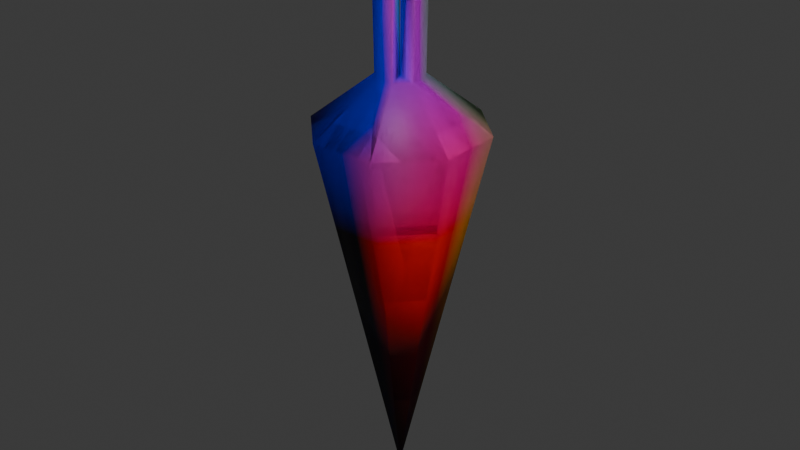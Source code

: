 # Source: carrot.blend  (saved by Blender 4.2.66; exported with 4.5.12 LTS)
import bpy
from mathutils import Matrix  # noqa: F401  (used for matrix-valued properties, if any)

bpy.ops.wm.read_factory_settings(use_empty=True)
scene = bpy.context.scene
scene.name = 'Scene'

# ---- collections
col_collection = bpy.data.collections.new('Collection'); scene.collection.children.link(col_collection)

# ---- images (referenced by path relative to the original .blend; pixels are not part of the script)
import os
ASSET_DIR = os.environ.get("B2B_ASSET_DIR", "")  # directory of the original .blend (textures are referenced by path, not embedded)
HERE = os.path.dirname(os.path.abspath(__file__))  # packed textures are extracted next to this script under _unpacked/

def load_image(name, relpath, width, height, colorspace="sRGB"):
    """Load a texture the original file referenced (path relative to the .blend, or extracted next to this script)."""
    p = next((c for c in (os.path.join(HERE, relpath), os.path.join(ASSET_DIR, relpath)) if relpath and os.path.exists(c)), "")
    if p:
        img = bpy.data.images.load(p, check_existing=True)
        img.name = name
    else:  # same state as the original file: an image datablock whose file is absent (Cycles renders it pink)
        img = bpy.data.images.new(name, width, height)
        img.source = "FILE"
        img.filepath = "//" + (relpath or name)
    img.colorspace_settings.name = colorspace
    return img
img_carrot_png = load_image('carrot.png', 'carrot.png', 1024, 1024, 'sRGB')
img_carrot_normal = load_image('carrot_normal', 'carrot_normal.png', 1024, 1024, 'sRGB')

# ---- materials (node trees are filled in below, after node groups)
mat_material = bpy.data.materials.new('Material')
mat_material_001 = bpy.data.materials.new('Material.001')

# ---- material node trees
mat_material.use_nodes = True; mat_material.node_tree.nodes.clear()
_N = mat_material.node_tree.nodes; _L = mat_material.node_tree.links
n0 = _N.new('ShaderNodeBsdfPrincipled'); n0.name = 'Principled BSDF'; n0.location = (10, 300)
n1 = _N.new('ShaderNodeOutputMaterial'); n1.name = 'Material Output'; n1.location = (300, 326)
n2 = _N.new('ShaderNodeTexImage'); n2.name = 'Image Texture'; n2.location = (-308, 583)
n2.image = img_carrot_png
n3 = _N.new('ShaderNodeTexImage'); n3.name = 'Image Texture.001'; n3.location = (-530, 211)
n3.image = img_carrot_normal
n4 = _N.new('ShaderNodeNormalMap'); n4.name = 'Normal Map'; n4.location = (-212, 173)
_L.new(n0.outputs[0], n1.inputs[0])
_L.new(n2.outputs[0], n0.inputs[0])
_L.new(n3.outputs[0], n4.inputs[1])
_L.new(n4.outputs[0], n0.inputs[5])
n1.is_active_output = True
mat_material_001.use_nodes = True; mat_material_001.node_tree.nodes.clear()
_N = mat_material_001.node_tree.nodes; _L = mat_material_001.node_tree.links
n0 = _N.new('ShaderNodeBsdfPrincipled'); n0.name = 'Principled BSDF'; n0.location = (-18, 407)
n1 = _N.new('ShaderNodeOutputMaterial'); n1.name = 'Material Output'; n1.location = (300, 326)
n2 = _N.new('ShaderNodeNormalMap'); n2.name = 'Normal Map'; n2.location = (-306, 305)
_L.new(n0.outputs[0], n1.inputs[0])
_L.new(n2.outputs[0], n0.inputs[0])
n1.is_active_output = True

# ---- world
world_world = bpy.data.worlds.new('World'); scene.world = world_world
world_world.use_nodes = True; world_world.node_tree.nodes.clear()
_N = world_world.node_tree.nodes; _L = world_world.node_tree.links
n0 = _N.new('ShaderNodeOutputWorld'); n0.name = 'World Output'; n0.location = (300, 300)
n1 = _N.new('ShaderNodeBackground'); n1.name = 'Background'; n1.location = (10, 300)
n1.inputs[0].default_value = (0.05088, 0.05088, 0.05088, 1.0)
_L.new(n1.outputs[0], n0.inputs[0])
n0.is_active_output = True
world_world.color = (0.05088, 0.05088, 0.05088)
world_world.sun_shadow_jitter_overblur = 0.0

# ---- meshes
me_cone_002 = bpy.data.meshes.new('Cone.002')
me_cone_002.from_pydata([(-3.987e-09, -1.179e-09, -0.5777), (-3.719e-08, 0.276, -0.4225), (0.1952, 0.1952, -0.4225), (0.276, 0.0, -0.4225), (0.1952, -0.1952, -0.4225), (-3.719e-08, -0.276, -0.4225), (-0.1952, -0.1952, -0.4225), (-0.276, 0.0, -0.4225), (-0.1952, 0.1952, -0.4225), (1.773e-08, 0.0, 0.7972), (0.05425, 0.05425, -0.5777), (-5.205e-09, 0.07671, -0.5777), (0.07671, -3.343e-09, -0.5777), (0.05425, -0.05425, -0.5777), (-5.205e-09, -0.07671, -0.5777), (-0.05425, -0.05425, -0.5777), (-0.07671, -3.343e-09, -0.5777), (-0.05425, 0.05425, -0.5777), (-0.05616, -0.06018, -1.0), (-0.08281, 0.002616, -1.0), (-0.01096, -0.004654, -1.0), (-0.001599, 0.003802, -1.0), (0.008068, 0.09054, -1.0), (-0.06941, 0.05766, -1.0), (0.05612, 0.05978, -1.0), (0.0825, -0.002366, -1.0), (0.01119, 0.00475, -1.0), (0.06735, -0.05735, -1.0), (-0.006763, -0.08881, -1.0), (0.002473, -0.005791, -1.0)], [], [(11, 1, 2, 10), (1, 9, 2), (10, 2, 3, 12), (2, 9, 3), (12, 3, 4, 13), (3, 9, 4), (13, 4, 5, 14), (4, 9, 5), (14, 5, 6, 15), (5, 9, 6), (15, 6, 7, 16), (6, 9, 7), (16, 7, 8, 17), (7, 9, 8), (17, 8, 1, 11), (8, 9, 1), (11, 0, 21, 22), (0, 16, 17), (15, 16, 19, 18), (0, 14, 15), (13, 14, 28, 27), (0, 12, 13), (10, 12, 25, 24), (0, 11, 10), (20, 18, 19), (16, 0, 20, 19), (0, 15, 18, 20), (21, 23, 22), (17, 11, 22, 23), (0, 17, 23, 21), (26, 24, 25), (12, 0, 26, 25), (0, 10, 24, 26), (29, 27, 28), (14, 0, 29, 28), (0, 13, 27, 29)])
_uv = me_cone_002.uv_layers.new(name='UVMap')
_uv.uv.foreach_set('vector', [0.2972, 0.146, 0.4164, 0.3553, 0.3433, 0.3964, 0.2445, 0.193, 0.4164, 0.3553, 0.7773, 0.9881, 0.3433, 0.3964, 0.2445, 0.193, 0.3433, 0.3964, 0.2644, 0.4387, 0.1906, 0.233, 0.3433, 0.3964, 0.7773, 0.9881, 0.2644, 0.4387, 0.1906, 0.233, 0.2644, 0.4387, 0.1635, 0.4854, 0.1271, 0.2401, 0.2644, 0.4387, 0.7773, 0.9881, 0.1635, 0.4854, 0.1271, 0.2401, 0.1635, 0.4854, 0.0, 0.5339, 0.0586, 0.2333, 0.1635, 0.4854, 0.7773, 0.9881, 0.0, 0.5339, 0.5088, 0.004501, 0.7773, 0.09844, 0.6557, 0.2077, 0.4814, 0.06166, 0.7773, 0.09844, 0.7773, 0.9881, 0.6557, 0.2077, 0.4814, 0.06166, 0.6557, 0.2077, 0.5663, 0.2682, 0.4261, 0.09761, 0.6557, 0.2077, 0.7773, 0.9881, 0.5663, 0.2682, 0.4261, 0.09761, 0.5663, 0.2682, 0.4893, 0.3138, 0.3642, 0.1241, 0.5663, 0.2682, 0.7773, 0.9881, 0.4893, 0.3138, 0.3642, 0.1241, 0.4893, 0.3138, 0.4164, 0.3553, 0.2972, 0.146, 0.4893, 0.3138, 0.7773, 0.9881, 0.4164, 0.3553, 0.9209, 0.2508, 0.8826, 0.2532, 0.8711, 0.04222, 0.9145, 0.03944, 0.3632, 0.03608, 0.4261, 0.09761, 0.3642, 0.1241, 0.9647, 0.7633, 0.9376, 0.7633, 0.9354, 0.5688, 0.9669, 0.5688, 0.4261, 0.0, 0.5088, 0.004501, 0.4814, 0.06166, 0.956, 0.5132, 0.9284, 0.5132, 0.9233, 0.3152, 0.9611, 0.3152, 0.1503, 0.1599, 0.1906, 0.233, 0.1271, 0.2401, 0.965, 0.9991, 0.9383, 0.9991, 0.9363, 0.8066, 0.967, 0.8066, 0.2141, 0.1058, 0.2972, 0.146, 0.2445, 0.193, 0.9512, 0.5396, 0.9669, 0.5688, 0.9354, 0.5688, 0.9376, 0.7633, 0.9023, 0.7642, 0.9023, 0.5696, 0.9354, 0.5688, 1.0, 0.7642, 0.9647, 0.7633, 0.9669, 0.5688, 1.0, 0.5696, 0.9355, 0.001384, 0.9566, 0.03944, 0.9145, 0.03944, 0.9502, 0.2508, 0.9209, 0.2508, 0.9145, 0.03944, 0.9566, 0.03944, 0.9885, 0.2532, 0.9502, 0.2508, 0.9566, 0.03944, 1.0, 0.04222, 0.9517, 0.778, 0.967, 0.8066, 0.9363, 0.8066, 0.9383, 0.9991, 0.9033, 1.0, 0.9038, 0.8074, 0.9363, 0.8066, 1.0, 1.0, 0.965, 0.9991, 0.967, 0.8066, 0.9996, 0.8074, 0.9422, 0.2811, 0.9611, 0.3152, 0.9233, 0.3152, 0.9284, 0.5132, 0.8925, 0.5151, 0.8844, 0.3174, 0.9233, 0.3152, 0.9919, 0.5151, 0.956, 0.5132, 0.9611, 0.3152, 1.0, 0.3174])
me_cone_002.materials.append(mat_material)
me_cone_002.use_paint_bone_selection = False
me_cone_002.use_paint_mask = True
me_cone_002.update()
me_cone_001 = bpy.data.meshes.new('Cone.001')
me_cone_001.from_pydata([(-3.987e-09, -1.179e-09, -0.5777), (-3.719e-08, 0.276, -0.4225), (0.1952, 0.1952, -0.4225), (0.276, 0.0, -0.4225), (0.1952, -0.1952, -0.4225), (-3.719e-08, -0.276, -0.4225), (-0.1952, -0.1952, -0.4225), (-0.276, 0.0, -0.4225), (-0.1952, 0.1952, -0.4225), (1.773e-08, 0.0, 0.7972), (0.05425, 0.05425, -0.5777), (-5.205e-09, 0.07671, -0.5777), (0.07671, -3.343e-09, -0.5777), (0.05425, -0.05425, -0.5777), (-5.205e-09, -0.07671, -0.5777), (-0.05425, -0.05425, -0.5777), (-0.07671, -3.343e-09, -0.5777), (-0.05425, 0.05425, -0.5777), (-0.05616, -0.06018, -1.0), (-0.08281, 0.002616, -1.0), (-0.01096, -0.004654, -1.0), (-0.001599, 0.003802, -1.0), (0.008068, 0.09054, -1.0), (-0.06941, 0.05766, -1.0), (0.05612, 0.05978, -1.0), (0.0825, -0.002366, -1.0), (0.01119, 0.00475, -1.0), (0.06735, -0.05735, -1.0), (-0.006763, -0.08881, -1.0), (0.002473, -0.005791, -1.0)], [], [(11, 1, 2, 10), (1, 9, 2), (10, 2, 3, 12), (2, 9, 3), (12, 3, 4, 13), (3, 9, 4), (13, 4, 5, 14), (4, 9, 5), (14, 5, 6, 15), (5, 9, 6), (15, 6, 7, 16), (6, 9, 7), (16, 7, 8, 17), (7, 9, 8), (17, 8, 1, 11), (8, 9, 1), (11, 0, 21, 22), (0, 16, 17), (15, 16, 19, 18), (0, 14, 15), (13, 14, 28, 27), (0, 12, 13), (10, 12, 25, 24), (0, 11, 10), (20, 18, 19), (16, 0, 20, 19), (0, 15, 18, 20), (21, 23, 22), (17, 11, 22, 23), (0, 17, 23, 21), (26, 24, 25), (12, 0, 26, 25), (0, 10, 24, 26), (29, 27, 28), (14, 0, 29, 28), (0, 13, 27, 29)])
me_cone_001.polygons.foreach_set('use_smooth', [True] * 36)
_uv = me_cone_001.uv_layers.new(name='UVMap')
_uv.uv.foreach_set('vector', [0.2972, 0.146, 0.4164, 0.3553, 0.3433, 0.3964, 0.2445, 0.193, 0.4164, 0.3553, 0.7773, 0.9881, 0.3433, 0.3964, 0.2445, 0.193, 0.3433, 0.3964, 0.2644, 0.4387, 0.1906, 0.233, 0.3433, 0.3964, 0.7773, 0.9881, 0.2644, 0.4387, 0.1906, 0.233, 0.2644, 0.4387, 0.1635, 0.4854, 0.1271, 0.2401, 0.2644, 0.4387, 0.7773, 0.9881, 0.1635, 0.4854, 0.1271, 0.2401, 0.1635, 0.4854, 0.0, 0.5339, 0.0586, 0.2333, 0.1635, 0.4854, 0.7773, 0.9881, 0.0, 0.5339, 0.5088, 0.004501, 0.7773, 0.09844, 0.6557, 0.2077, 0.4814, 0.06166, 0.7773, 0.09844, 0.7773, 0.9881, 0.6557, 0.2077, 0.4814, 0.06166, 0.6557, 0.2077, 0.5663, 0.2682, 0.4261, 0.09761, 0.6557, 0.2077, 0.7773, 0.9881, 0.5663, 0.2682, 0.4261, 0.09761, 0.5663, 0.2682, 0.4893, 0.3138, 0.3642, 0.1241, 0.5663, 0.2682, 0.7773, 0.9881, 0.4893, 0.3138, 0.3642, 0.1241, 0.4893, 0.3138, 0.4164, 0.3553, 0.2972, 0.146, 0.4893, 0.3138, 0.7773, 0.9881, 0.4164, 0.3553, 0.9209, 0.2508, 0.8826, 0.2532, 0.8711, 0.04222, 0.9145, 0.03944, 0.3632, 0.03608, 0.4261, 0.09761, 0.3642, 0.1241, 0.9647, 0.7633, 0.9376, 0.7633, 0.9354, 0.5688, 0.9669, 0.5688, 0.4261, 0.0, 0.5088, 0.004501, 0.4814, 0.06166, 0.956, 0.5132, 0.9284, 0.5132, 0.9233, 0.3152, 0.9611, 0.3152, 0.1503, 0.1599, 0.1906, 0.233, 0.1271, 0.2401, 0.965, 0.9991, 0.9383, 0.9991, 0.9363, 0.8066, 0.967, 0.8066, 0.2141, 0.1058, 0.2972, 0.146, 0.2445, 0.193, 0.9512, 0.5396, 0.9669, 0.5688, 0.9354, 0.5688, 0.9376, 0.7633, 0.9023, 0.7642, 0.9023, 0.5696, 0.9354, 0.5688, 1.0, 0.7642, 0.9647, 0.7633, 0.9669, 0.5688, 1.0, 0.5696, 0.9355, 0.001384, 0.9566, 0.03944, 0.9145, 0.03944, 0.9502, 0.2508, 0.9209, 0.2508, 0.9145, 0.03944, 0.9566, 0.03944, 0.9885, 0.2532, 0.9502, 0.2508, 0.9566, 0.03944, 1.0, 0.04222, 0.9517, 0.778, 0.967, 0.8066, 0.9363, 0.8066, 0.9383, 0.9991, 0.9033, 1.0, 0.9038, 0.8074, 0.9363, 0.8066, 1.0, 1.0, 0.965, 0.9991, 0.967, 0.8066, 0.9996, 0.8074, 0.9422, 0.2811, 0.9611, 0.3152, 0.9233, 0.3152, 0.9284, 0.5132, 0.8925, 0.5151, 0.8844, 0.3174, 0.9233, 0.3152, 0.9919, 0.5151, 0.956, 0.5132, 0.9611, 0.3152, 1.0, 0.3174])
me_cone_001.materials.append(mat_material_001)
me_cone_001.use_paint_bone_selection = False
me_cone_001.use_paint_mask = True
me_cone_001.update()

# ---- objects
ob_carrot = bpy.data.objects.new('Carrot', me_cone_002)
ob_carrot_001_noimp = bpy.data.objects.new('Carrot.001-noimp', me_cone_001)

# ---- transforms, parenting, visibility, modifiers, constraints
ob_carrot.location = (0.0, 0.0, 0.0)
ob_carrot.rotation_euler = (0.0, 3.142, 0.4014)
ob_carrot_001_noimp.location = (0.0, 0.0, 0.0)
ob_carrot_001_noimp.rotation_euler = (0.0, 3.142, 0.4014)

# ---- collection membership
col_collection.objects.link(ob_carrot)
col_collection.objects.link(ob_carrot_001_noimp)

# ---- scene / render settings (as saved in the file)
scene.frame_start = 1; scene.frame_end = 250; scene.frame_set(2)
scene.render.engine = 'CYCLES'
scene.cycles.bake_type = 'NORMAL'
bpy.context.view_layer.update()

# ---- added for rendering (the .blend has no active camera and no usable light): camera, sun
cam_auto = bpy.data.cameras.new('AutoCamera')
cam_auto.lens = 50.0
cam_auto.sensor_width = 36.0
cam_auto.clip_end = 1000.0
ob_auto_camera = bpy.data.objects.new('AutoCamera', cam_auto)
scene.collection.objects.link(ob_auto_camera)
ob_auto_camera.location = (1.91363, -2.29635, 1.63231)
ob_auto_camera.rotation_euler = (1.09748, -7.21219e-08, 0.694738)
scene.camera = ob_auto_camera
light_auto_sun = bpy.data.lights.new('AutoSun', 'SUN')
light_auto_sun.energy = 3.0
light_auto_sun.angle = 0.0523599
ob_auto_sun = bpy.data.objects.new('AutoSun', light_auto_sun)
scene.collection.objects.link(ob_auto_sun)
ob_auto_sun.rotation_euler = (0.872665, 0.174533, 0.523599)
bpy.context.view_layer.update()
